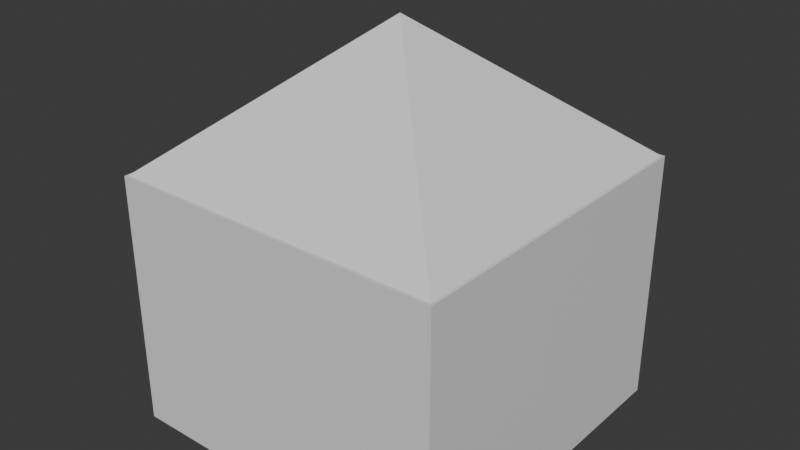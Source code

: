 # Source: house_models_1.blend  (saved by Blender 4.4.32; exported with 4.5.12 LTS)
import bpy
from mathutils import Matrix  # noqa: F401  (used for matrix-valued properties, if any)

bpy.ops.wm.read_factory_settings(use_empty=True)
scene = bpy.context.scene
scene.name = 'Scene'

# ---- collections
col_collection = bpy.data.collections.new('Collection'); scene.collection.children.link(col_collection)

# ---- materials (node trees are filled in below, after node groups)
mat_material = bpy.data.materials.new('Material')
mat_material.alpha_threshold = 0.0
mat_material.roughness = 0.5
mat_material.line_color = (0.0, 0.0, 0.0, 1.0)

# ---- material node trees
mat_material.use_nodes = True; mat_material.node_tree.nodes.clear()
_N = mat_material.node_tree.nodes; _L = mat_material.node_tree.links
n0 = _N.new('ShaderNodeOutputMaterial'); n0.name = 'Material Output'; n0.location = (300, 300)
n1 = _N.new('ShaderNodeBsdfPrincipled'); n1.name = 'Principled BSDF'; n1.location = (10, 300)
n1.inputs[3].default_value = 1.45
_L.new(n1.outputs[0], n0.inputs[0])
n0.is_active_output = True

# ---- world
world_world = bpy.data.worlds.new('World'); scene.world = world_world
world_world.use_nodes = True; world_world.node_tree.nodes.clear()
_N = world_world.node_tree.nodes; _L = world_world.node_tree.links
n0 = _N.new('ShaderNodeOutputWorld'); n0.name = 'World Output'; n0.location = (300, 300)
n1 = _N.new('ShaderNodeBackground'); n1.name = 'Background'; n1.location = (10, 300)
n1.inputs[0].default_value = (0.05088, 0.05088, 0.05088, 1.0)
_L.new(n1.outputs[0], n0.inputs[0])
n0.is_active_output = True
world_world.color = (0.05088, 0.05088, 0.05088)
world_world.sun_shadow_jitter_overblur = 0.0

# ---- meshes
me_cube = bpy.data.meshes.new('Cube')
me_cube.from_pydata([(1.0, 1.0, 1.0), (1.0, 1.0, -1.0), (1.0, -1.0, 1.0), (1.0, -1.0, -1.0), (-1.0, 1.0, 1.0), (-1.0, 1.0, -1.0), (-1.0, -1.0, 1.0), (-1.0, -1.0, -1.0)], [], [(0, 4, 6, 2), (3, 2, 6, 7), (7, 6, 4, 5), (5, 1, 3, 7), (1, 0, 2, 3), (5, 4, 0, 1)])
_uv = me_cube.uv_layers.new(name='UVMap')
_uv.uv.foreach_set('vector', [0.625, 0.5, 0.875, 0.5, 0.875, 0.75, 0.625, 0.75, 0.375, 0.75, 0.625, 0.75, 0.625, 1.0, 0.375, 1.0, 0.375, 0.0, 0.625, 0.0, 0.625, 0.25, 0.375, 0.25, 0.125, 0.5, 0.375, 0.5, 0.375, 0.75, 0.125, 0.75, 0.375, 0.5, 0.625, 0.5, 0.625, 0.75, 0.375, 0.75, 0.375, 0.25, 0.625, 0.25, 0.625, 0.5, 0.375, 0.5])
me_cube.materials.append(mat_material)
me_cube.use_mirror_vertex_groups = False
me_cube.update()
me_cube_001 = bpy.data.meshes.new('Cube.001')
me_cube_001.from_pydata([(-1.0, -1.0, -1.0), (0.0, 0.0, -0.1731), (-1.0, 1.0, -1.0), (1.0, -1.0, -1.0), (1.0, 1.0, -1.0)], [], [(0, 1, 2), (2, 1, 4), (4, 1, 3), (3, 1, 0), (2, 4, 3, 0)])
_uv = me_cube_001.uv_layers.new(name='UVMap')
_uv.uv.foreach_set('vector', [0.375, 0.0, 0.625, 0.25, 0.375, 0.25, 0.375, 0.25, 0.625, 0.5, 0.375, 0.5, 0.375, 0.5, 0.625, 0.75, 0.375, 0.75, 0.375, 0.75, 0.625, 1.0, 0.375, 1.0, 0.125, 0.5, 0.375, 0.5, 0.375, 0.75, 0.125, 0.75])
me_cube_001.update()

# ---- objects
ob_cube = bpy.data.objects.new('Cube', me_cube)
ob_cube_001 = bpy.data.objects.new('Cube.001', me_cube_001)

# ---- transforms, parenting, visibility, modifiers, constraints
ob_cube.location = (0.445, -0.05445, 0.6151)
ob_cube.scale = (1.541, 1.541, 1.165)
ob_cube.lock_rotations_4d = False
ob_cube.empty_display_type = 'ARROWS'
ob_cube.lineart.crease_threshold = 0.0
ob_cube_001.parent = ob_cube
ob_cube_001.matrix_parent_inverse = Matrix(((0.6488, -0.0, 0.0, -0.0), (-0.0, 0.6488, -0.0, 0.0), (0.0, -0.0, 0.8584, -0.0), (-0.0, 0.0, -0.0, 1.0)))
ob_cube_001.location = (0.0, 0.0, 2.687)
ob_cube_001.scale = (1.52, 1.52, 1.52)

# ---- collection membership
col_collection.objects.link(ob_cube)
col_collection.objects.link(ob_cube_001)

# ---- scene / render settings (as saved in the file)
scene.frame_start = 1; scene.frame_end = 250; scene.frame_set(1)
scene.render.engine = 'BLENDER_EEVEE_NEXT'
bpy.context.view_layer.update()

# ---- added for rendering (the .blend has no active camera and no usable light): camera, sun
cam_auto = bpy.data.cameras.new('AutoCamera')
cam_auto.lens = 50.0
cam_auto.sensor_width = 36.0
cam_auto.clip_end = 1000.0
ob_auto_camera = bpy.data.objects.new('AutoCamera', cam_auto)
scene.collection.objects.link(ob_auto_camera)
ob_auto_camera.location = (5.66979, -6.32418, 5.42454)
ob_auto_camera.rotation_euler = (1.09748, -7.21219e-08, 0.694738)
scene.camera = ob_auto_camera
light_auto_sun = bpy.data.lights.new('AutoSun', 'SUN')
light_auto_sun.energy = 3.0
light_auto_sun.angle = 0.0523599
ob_auto_sun = bpy.data.objects.new('AutoSun', light_auto_sun)
scene.collection.objects.link(ob_auto_sun)
ob_auto_sun.rotation_euler = (0.872665, 0.174533, 0.523599)
bpy.context.view_layer.update()
